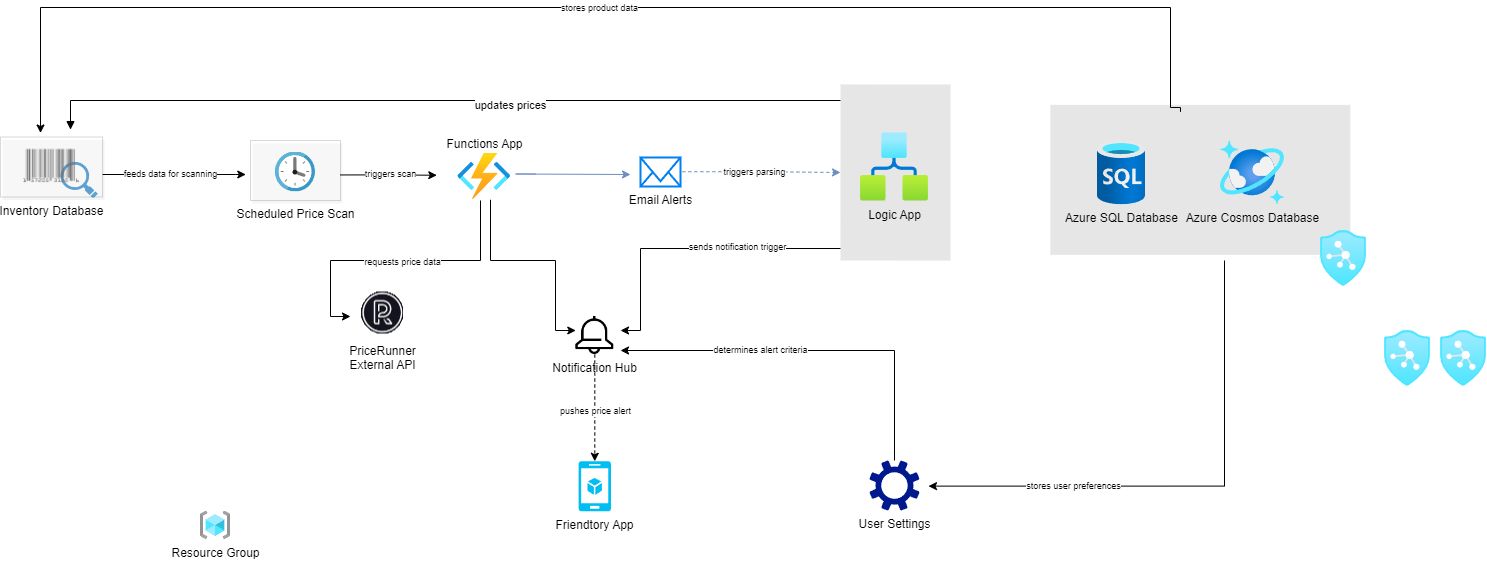

The diagram above was exported from draw.io. Its source (the exported page's mxGraphModel, read from the mxfile embedded in the PNG):
<mxGraphModel dx="2420" dy="858" grid="1" gridSize="10" guides="1" tooltips="1" connect="1" arrows="1" fold="1" page="1" pageScale="1" pageWidth="827" pageHeight="1169" math="0" shadow="0">
  <root>
    <mxCell id="0" />
    <mxCell id="1" parent="0" />
    <mxCell id="rHMRhhfsmZjwr-JyM9iI-25" value="" style="rounded=0;whiteSpace=wrap;html=1;dashed=1;labelBackgroundColor=none;fillColor=#E6E6E6;strokeColor=none;" parent="1" vertex="1">
      <mxGeometry x="550" y="114" width="110" height="176" as="geometry" />
    </mxCell>
    <mxCell id="rHMRhhfsmZjwr-JyM9iI-14" style="edgeStyle=orthogonalEdgeStyle;rounded=0;orthogonalLoop=1;jettySize=auto;html=1;fillColor=#dae8fc;strokeColor=#6c8ebf;labelBackgroundColor=none;" parent="1" edge="1">
      <mxGeometry relative="1" as="geometry">
        <mxPoint x="245.28000000000003" y="203.52" as="sourcePoint" />
        <mxPoint x="340" y="204" as="targetPoint" />
        <Array as="points">
          <mxPoint x="225.28000000000003" y="203.52" />
          <mxPoint x="225.28000000000003" y="203.52" />
        </Array>
      </mxGeometry>
    </mxCell>
    <mxCell id="rHMRhhfsmZjwr-JyM9iI-13" style="edgeStyle=orthogonalEdgeStyle;rounded=0;orthogonalLoop=1;jettySize=auto;html=1;fillColor=#dae8fc;strokeColor=#6c8ebf;labelBackgroundColor=none;dashed=1;entryX=0;entryY=0.5;entryDx=0;entryDy=0;exitX=0.897;exitY=0.49;exitDx=0;exitDy=0;exitPerimeter=0;" parent="1" source="h-xQXi65vrv6BQHjyIox-19" target="rHMRhhfsmZjwr-JyM9iI-25" edge="1">
      <mxGeometry relative="1" as="geometry">
        <Array as="points" />
        <mxPoint x="270" y="204" as="sourcePoint" />
        <mxPoint x="491.03" y="203.5" as="targetPoint" />
      </mxGeometry>
    </mxCell>
    <mxCell id="h-xQXi65vrv6BQHjyIox-62" value="&lt;font style=&quot;font-size: 9px;&quot;&gt;triggers parsing&lt;/font&gt;" style="edgeLabel;html=1;align=center;verticalAlign=middle;resizable=0;points=[];fontSize=9;" vertex="1" connectable="0" parent="rHMRhhfsmZjwr-JyM9iI-13">
      <mxGeometry x="-0.307" y="-1" relative="1" as="geometry">
        <mxPoint x="21" y="-1" as="offset" />
      </mxGeometry>
    </mxCell>
    <mxCell id="rHMRhhfsmZjwr-JyM9iI-23" value="Resource Group" style="aspect=fixed;html=1;points=[];align=center;image;fontSize=12;image=img/lib/azure2/general/Resource_Groups.svg;dashed=1;fillColor=none;labelBackgroundColor=none;" parent="1" vertex="1">
      <mxGeometry x="-89.99999999999997" y="540.76" width="30" height="28.24" as="geometry" />
    </mxCell>
    <mxCell id="-X691ST315V3n6Ed_qC9-8" value="" style="group;labelBackgroundColor=none;strokeColor=none;" parent="1" vertex="1" connectable="0">
      <mxGeometry x="840" y="134.38" width="300" height="181.48000000000002" as="geometry" />
    </mxCell>
    <mxCell id="rHMRhhfsmZjwr-JyM9iI-26" value="" style="rounded=0;whiteSpace=wrap;html=1;dashed=1;labelBackgroundColor=none;fillColor=#E6E6E6;strokeColor=none;" parent="-X691ST315V3n6Ed_qC9-8" vertex="1">
      <mxGeometry x="-80.2" width="300" height="150" as="geometry" />
    </mxCell>
    <mxCell id="rHMRhhfsmZjwr-JyM9iI-18" value="Azure Cosmos Database" style="aspect=fixed;html=1;points=[];align=center;image;fontSize=12;image=img/lib/azure2/databases/Azure_Cosmos_DB.svg;labelBackgroundColor=none;" parent="-X691ST315V3n6Ed_qC9-8" vertex="1">
      <mxGeometry x="90" y="36" width="64" height="64" as="geometry" />
    </mxCell>
    <mxCell id="rHMRhhfsmZjwr-JyM9iI-17" value="Azure SQL Database" style="aspect=fixed;html=1;points=[];align=center;image;fontSize=12;image=img/lib/azure2/databases/SQL_Database.svg;labelBackgroundColor=none;" parent="-X691ST315V3n6Ed_qC9-8" vertex="1">
      <mxGeometry x="-33" y="36" width="48" height="64" as="geometry" />
    </mxCell>
    <mxCell id="h-xQXi65vrv6BQHjyIox-102" value="" style="image;aspect=fixed;html=1;points=[];align=center;fontSize=12;image=img/lib/azure2/security/Azure_Defender.svg;" vertex="1" parent="-X691ST315V3n6Ed_qC9-8">
      <mxGeometry x="190" y="125.62" width="46" height="55.86" as="geometry" />
    </mxCell>
    <mxCell id="h-xQXi65vrv6BQHjyIox-4" value="" style="shadow=0;dashed=0;html=1;strokeColor=none;fillColor=#4495D1;labelPosition=center;verticalLabelPosition=bottom;verticalAlign=top;align=center;outlineConnect=0;shape=mxgraph.veeam.magnifying_glass;pointerEvents=1;gradientColor=none;fillOpacity=100;" vertex="1" parent="1">
      <mxGeometry x="-230" y="191.38" width="37.2" height="36" as="geometry" />
    </mxCell>
    <mxCell id="h-xQXi65vrv6BQHjyIox-5" value="" style="shape=image;html=1;verticalAlign=top;verticalLabelPosition=bottom;labelBackgroundColor=#ffffff;imageAspect=0;aspect=fixed;image=https://cdn0.iconfinder.com/data/icons/shopping_icons_set2/128/9.png;direction=east;" vertex="1" parent="1">
      <mxGeometry x="-269.72" y="165" width="61.5" height="61.5" as="geometry" />
    </mxCell>
    <mxCell id="h-xQXi65vrv6BQHjyIox-9" value="Inventory Database" style="verticalLabelPosition=bottom;verticalAlign=top;html=1;shape=mxgraph.basic.rect;fillColor2=none;strokeWidth=1;size=20;indent=5;opacity=15;shadow=1;" vertex="1" parent="1">
      <mxGeometry x="-290" y="166.5" width="102.07" height="60" as="geometry" />
    </mxCell>
    <mxCell id="h-xQXi65vrv6BQHjyIox-19" value="Email Alerts&lt;br&gt;" style="html=1;verticalLabelPosition=bottom;align=center;labelBackgroundColor=#ffffff;verticalAlign=top;strokeWidth=2;strokeColor=#0080F0;shadow=0;dashed=0;shape=mxgraph.ios7.icons.mail;" vertex="1" parent="1">
      <mxGeometry x="350" y="187" width="40" height="29" as="geometry" />
    </mxCell>
    <mxCell id="h-xQXi65vrv6BQHjyIox-21" value="PriceRunner&#10;External API&#10;" style="shape=image;verticalLabelPosition=bottom;labelBackgroundColor=default;verticalAlign=top;aspect=fixed;imageAspect=0;image=data:image/png,(base64 omitted: 5364 chars);" vertex="1" parent="1">
      <mxGeometry x="70" y="318.5" width="45" height="48" as="geometry" />
    </mxCell>
    <mxCell id="h-xQXi65vrv6BQHjyIox-26" style="edgeStyle=orthogonalEdgeStyle;rounded=0;orthogonalLoop=1;jettySize=auto;html=1;entryX=0.624;entryY=0.002;entryDx=0;entryDy=0;entryPerimeter=0;endArrow=block;endFill=1;" edge="1" parent="1" source="rHMRhhfsmZjwr-JyM9iI-25">
      <mxGeometry relative="1" as="geometry">
        <mxPoint x="-219.99831999999998" y="159.1" as="targetPoint" />
        <mxPoint x="400" y="140" as="sourcePoint" />
        <Array as="points">
          <mxPoint x="-220" y="130" />
        </Array>
      </mxGeometry>
    </mxCell>
    <mxCell id="h-xQXi65vrv6BQHjyIox-96" value="updates prices" style="edgeLabel;html=1;align=center;verticalAlign=middle;resizable=0;points=[];" vertex="1" connectable="0" parent="h-xQXi65vrv6BQHjyIox-26">
      <mxGeometry x="-0.4129" y="1" relative="1" as="geometry">
        <mxPoint x="-96" y="3" as="offset" />
      </mxGeometry>
    </mxCell>
    <mxCell id="h-xQXi65vrv6BQHjyIox-48" style="edgeStyle=orthogonalEdgeStyle;rounded=0;orthogonalLoop=1;jettySize=auto;html=1;" edge="1" parent="1">
      <mxGeometry relative="1" as="geometry">
        <mxPoint x="330" y="360" as="targetPoint" />
        <mxPoint x="550" y="278" as="sourcePoint" />
        <Array as="points">
          <mxPoint x="350" y="278" />
          <mxPoint x="350" y="360" />
        </Array>
      </mxGeometry>
    </mxCell>
    <mxCell id="h-xQXi65vrv6BQHjyIox-88" value="sends notification trigger" style="edgeLabel;html=1;align=center;verticalAlign=middle;resizable=0;points=[];fontSize=9;" vertex="1" connectable="0" parent="h-xQXi65vrv6BQHjyIox-48">
      <mxGeometry x="-0.3118" y="-2" relative="1" as="geometry">
        <mxPoint as="offset" />
      </mxGeometry>
    </mxCell>
    <mxCell id="h-xQXi65vrv6BQHjyIox-25" value="&lt;span style=&quot;background-color: rgb(230, 230, 230);&quot;&gt;Logic App&lt;/span&gt;" style="image;aspect=fixed;html=1;points=[];align=center;fontSize=12;image=img/lib/azure2/internet_of_things/Logic_Apps.svg;" vertex="1" parent="1">
      <mxGeometry x="570" y="162.5" width="68" height="68" as="geometry" />
    </mxCell>
    <mxCell id="h-xQXi65vrv6BQHjyIox-40" value="&lt;font style=&quot;font-size: 9px;&quot;&gt;requests price data&lt;/font&gt;" style="edgeStyle=orthogonalEdgeStyle;rounded=0;orthogonalLoop=1;jettySize=auto;html=1;" edge="1" parent="1">
      <mxGeometry x="-0.0367" y="1" relative="1" as="geometry">
        <mxPoint x="190" y="230" as="sourcePoint" />
        <mxPoint x="60" y="346" as="targetPoint" />
        <Array as="points">
          <mxPoint x="190" y="290" />
          <mxPoint x="40" y="290" />
          <mxPoint x="40" y="346" />
        </Array>
        <mxPoint as="offset" />
      </mxGeometry>
    </mxCell>
    <mxCell id="h-xQXi65vrv6BQHjyIox-49" style="edgeStyle=orthogonalEdgeStyle;rounded=0;orthogonalLoop=1;jettySize=auto;html=1;" edge="1" parent="1" source="h-xQXi65vrv6BQHjyIox-29" target="h-xQXi65vrv6BQHjyIox-50">
      <mxGeometry relative="1" as="geometry">
        <mxPoint x="285.28" y="340" as="targetPoint" />
        <mxPoint x="134.05777777777783" y="227.37999999999988" as="sourcePoint" />
        <Array as="points">
          <mxPoint x="200" y="290" />
          <mxPoint x="265" y="290" />
          <mxPoint x="265" y="360" />
        </Array>
      </mxGeometry>
    </mxCell>
    <mxCell id="h-xQXi65vrv6BQHjyIox-29" value="&lt;br&gt;&lt;br&gt;&lt;br&gt;&lt;br&gt;&lt;br&gt;&lt;br&gt;&lt;br&gt;&lt;br&gt;&lt;br&gt;Functions App" style="aspect=fixed;html=1;points=[];align=center;image;fontSize=12;image=img/lib/azure2/compute/Function_Apps.svg;labelPosition=center;verticalLabelPosition=top;verticalAlign=bottom;labelBackgroundColor=none;" vertex="1" parent="1">
      <mxGeometry x="167.28" y="182.5" width="53" height="46.76" as="geometry" />
    </mxCell>
    <mxCell id="h-xQXi65vrv6BQHjyIox-30" value="feeds data for scanning" style="edgeStyle=orthogonalEdgeStyle;rounded=0;orthogonalLoop=1;jettySize=auto;html=1;fontSize=9;" edge="1" parent="1" source="h-xQXi65vrv6BQHjyIox-9">
      <mxGeometry x="-0.0513" relative="1" as="geometry">
        <mxPoint x="-44.72" y="204" as="targetPoint" />
        <mxPoint x="-87.72" y="201" as="sourcePoint" />
        <Array as="points">
          <mxPoint x="-54.72" y="204" />
          <mxPoint x="-54.72" y="204" />
        </Array>
        <mxPoint as="offset" />
      </mxGeometry>
    </mxCell>
    <mxCell id="h-xQXi65vrv6BQHjyIox-32" value="Scheduled Price Scan&lt;br&gt;" style="verticalLabelPosition=bottom;verticalAlign=top;html=1;shape=mxgraph.basic.rect;fillColor2=none;strokeWidth=1;size=20;indent=5;opacity=15;shadow=1;" vertex="1" parent="1">
      <mxGeometry x="-40" y="170" width="90" height="60" as="geometry" />
    </mxCell>
    <mxCell id="h-xQXi65vrv6BQHjyIox-34" value="" style="image;sketch=0;aspect=fixed;html=1;points=[];align=center;fontSize=12;image=img/lib/mscae/Clock.svg;" vertex="1" parent="1">
      <mxGeometry x="-15" y="181.5" width="40" height="40" as="geometry" />
    </mxCell>
    <mxCell id="h-xQXi65vrv6BQHjyIox-38" value="" style="edgeStyle=orthogonalEdgeStyle;rounded=0;orthogonalLoop=1;jettySize=auto;html=1;exitX=1;exitY=0.574;exitDx=0;exitDy=0;exitPerimeter=0;" edge="1" parent="1" source="h-xQXi65vrv6BQHjyIox-32">
      <mxGeometry relative="1" as="geometry">
        <mxPoint x="146.28" y="204.76" as="targetPoint" />
        <mxPoint x="50.02999999999997" y="203.24" as="sourcePoint" />
        <Array as="points">
          <mxPoint x="98" y="204" />
        </Array>
      </mxGeometry>
    </mxCell>
    <mxCell id="h-xQXi65vrv6BQHjyIox-71" value="&lt;font style=&quot;font-size: 9px;&quot;&gt;triggers scan&lt;/font&gt;" style="edgeLabel;html=1;align=center;verticalAlign=middle;resizable=0;points=[];" vertex="1" connectable="0" parent="h-xQXi65vrv6BQHjyIox-38">
      <mxGeometry x="-0.3163" relative="1" as="geometry">
        <mxPoint x="17" y="-2" as="offset" />
      </mxGeometry>
    </mxCell>
    <mxCell id="h-xQXi65vrv6BQHjyIox-43" value="Friendtory App" style="verticalLabelPosition=bottom;html=1;verticalAlign=top;align=center;strokeColor=none;fillColor=#00BEF2;shape=mxgraph.azure.mobile_services;pointerEvents=1;" vertex="1" parent="1">
      <mxGeometry x="288.03" y="490.76" width="32.5" height="50" as="geometry" />
    </mxCell>
    <mxCell id="h-xQXi65vrv6BQHjyIox-47" value="&lt;font style=&quot;font-size: 9px;&quot;&gt;stores product data&lt;/font&gt;" style="edgeStyle=orthogonalEdgeStyle;rounded=0;orthogonalLoop=1;jettySize=auto;html=1;entryX=0.488;entryY=-0.016;entryDx=0;entryDy=0;entryPerimeter=0;" edge="1" parent="1">
      <mxGeometry relative="1" as="geometry">
        <mxPoint x="-249.98984000000002" y="162.49999999999997" as="targetPoint" />
        <mxPoint x="890" y="141.34" as="sourcePoint" />
        <Array as="points">
          <mxPoint x="890" y="136.96" />
          <mxPoint x="880" y="136.96" />
          <mxPoint x="880" y="36.96" />
          <mxPoint x="-250" y="36.96" />
        </Array>
      </mxGeometry>
    </mxCell>
    <mxCell id="h-xQXi65vrv6BQHjyIox-50" value="Notification Hub" style="shape=image;html=1;verticalAlign=top;verticalLabelPosition=bottom;labelBackgroundColor=#ffffff;imageAspect=0;aspect=fixed;image=https://cdn4.iconfinder.com/data/icons/essential-part-2/32/125-Bell-128.png" vertex="1" parent="1">
      <mxGeometry x="285.28" y="346" width="38" height="38" as="geometry" />
    </mxCell>
    <mxCell id="h-xQXi65vrv6BQHjyIox-89" value="determines alert criteria" style="edgeStyle=orthogonalEdgeStyle;rounded=0;orthogonalLoop=1;jettySize=auto;html=1;fontSize=9;" edge="1" parent="1" source="h-xQXi65vrv6BQHjyIox-53">
      <mxGeometry x="0.2708" relative="1" as="geometry">
        <mxPoint x="330" y="380" as="targetPoint" />
        <Array as="points">
          <mxPoint x="604" y="380" />
        </Array>
        <mxPoint as="offset" />
      </mxGeometry>
    </mxCell>
    <mxCell id="h-xQXi65vrv6BQHjyIox-53" value="User Settings" style="sketch=0;aspect=fixed;pointerEvents=1;shadow=0;dashed=0;html=1;strokeColor=none;labelPosition=center;verticalLabelPosition=bottom;verticalAlign=top;align=center;fillColor=#00188D;shape=mxgraph.mscae.enterprise.settings" vertex="1" parent="1">
      <mxGeometry x="579" y="490" width="50" height="50" as="geometry" />
    </mxCell>
    <mxCell id="h-xQXi65vrv6BQHjyIox-55" style="edgeStyle=orthogonalEdgeStyle;rounded=0;orthogonalLoop=1;jettySize=auto;html=1;dashed=1;entryX=0.5;entryY=0;entryDx=0;entryDy=0;entryPerimeter=0;" edge="1" parent="1" source="h-xQXi65vrv6BQHjyIox-50" target="h-xQXi65vrv6BQHjyIox-43">
      <mxGeometry relative="1" as="geometry">
        <mxPoint x="345" y="420" as="sourcePoint" />
        <mxPoint x="345.28" y="509.5" as="targetPoint" />
        <Array as="points">
          <mxPoint x="304" y="440" />
          <mxPoint x="304" y="440" />
        </Array>
      </mxGeometry>
    </mxCell>
    <mxCell id="h-xQXi65vrv6BQHjyIox-56" value="pushes price alert" style="edgeLabel;html=1;align=center;verticalAlign=middle;resizable=0;points=[];fontSize=9;" vertex="1" connectable="0" parent="h-xQXi65vrv6BQHjyIox-55">
      <mxGeometry x="0.0438" y="1" relative="1" as="geometry">
        <mxPoint x="-1" as="offset" />
      </mxGeometry>
    </mxCell>
    <mxCell id="h-xQXi65vrv6BQHjyIox-82" style="edgeStyle=orthogonalEdgeStyle;rounded=0;orthogonalLoop=1;jettySize=auto;html=1;" edge="1" parent="1">
      <mxGeometry relative="1" as="geometry">
        <mxPoint x="638" y="515.62" as="targetPoint" />
        <mxPoint x="934" y="290" as="sourcePoint" />
        <Array as="points">
          <mxPoint x="934" y="515.65" />
        </Array>
      </mxGeometry>
    </mxCell>
    <mxCell id="h-xQXi65vrv6BQHjyIox-85" value="&lt;font style=&quot;font-size: 9px;&quot;&gt;stores user preferences&lt;/font&gt;" style="edgeLabel;html=1;align=center;verticalAlign=middle;resizable=0;points=[];" vertex="1" connectable="0" parent="h-xQXi65vrv6BQHjyIox-82">
      <mxGeometry x="0.4448" y="-1" relative="1" as="geometry">
        <mxPoint as="offset" />
      </mxGeometry>
    </mxCell>
    <mxCell id="h-xQXi65vrv6BQHjyIox-103" value="" style="image;aspect=fixed;html=1;points=[];align=center;fontSize=12;image=img/lib/azure2/security/Azure_Defender.svg;" vertex="1" parent="1">
      <mxGeometry x="1094" y="360" width="46" height="55.86" as="geometry" />
    </mxCell>
    <mxCell id="h-xQXi65vrv6BQHjyIox-104" value="" style="image;aspect=fixed;html=1;points=[];align=center;fontSize=12;image=img/lib/azure2/security/Azure_Defender.svg;" vertex="1" parent="1">
      <mxGeometry x="1150" y="360" width="46.01" height="55.86" as="geometry" />
    </mxCell>
  </root>
</mxGraphModel>